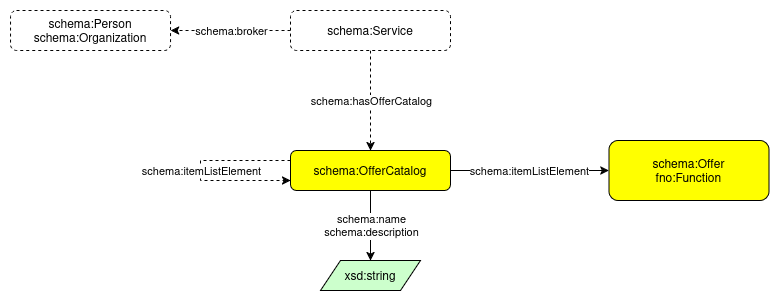

The diagram above was exported from draw.io. Its source (the exported page's mxGraphModel, read from the mxfile embedded in the PNG):
<mxGraphModel dx="2455" dy="935" grid="1" gridSize="10" guides="1" tooltips="1" connect="1" arrows="1" fold="1" page="1" pageScale="1" pageWidth="850" pageHeight="1100" math="0" shadow="0">
  <root>
    <mxCell id="0" />
    <mxCell id="1" parent="0" />
    <mxCell id="2" style="edgeStyle=orthogonalEdgeStyle;rounded=0;orthogonalLoop=1;jettySize=auto;html=1;dashed=1;" edge="1" source="15" target="4" parent="1">
      <mxGeometry relative="1" as="geometry">
        <Array as="points" />
        <mxPoint x="-230" y="2130" as="sourcePoint" />
      </mxGeometry>
    </mxCell>
    <mxCell id="3" value="schema:broker" style="edgeLabel;html=1;align=center;verticalAlign=middle;resizable=0;points=[];" connectable="0" vertex="1" parent="2">
      <mxGeometry relative="1" as="geometry">
        <mxPoint as="offset" />
      </mxGeometry>
    </mxCell>
    <mxCell id="4" value="schema:Person&#10;schema:Organization" style="graphMlID=n4;shape=rect;rounded=1;arcsize=30;strokeWidth=1.0;dashed=1;" vertex="1" parent="1">
      <mxGeometry x="-319.96" y="2120" width="160" height="40" as="geometry" />
    </mxCell>
    <mxCell id="5" value="schema:Offer&#10;fno:Function" style="graphMlID=n4;shape=rect;rounded=1;arcsize=30;fillColor=#ffff00;strokeColor=#000000;strokeWidth=1.0;fontSize=12;fontStyle=0" vertex="1" parent="1">
      <mxGeometry x="278.38" y="2250" width="160" height="60" as="geometry" />
    </mxCell>
    <mxCell id="6" style="rounded=0;orthogonalLoop=1;jettySize=auto;html=1;" edge="1" source="10" target="5" parent="1">
      <mxGeometry relative="1" as="geometry" />
    </mxCell>
    <mxCell id="7" value="schema:itemListElement" style="edgeLabel;html=1;align=center;verticalAlign=middle;resizable=0;points=[];" connectable="0" vertex="1" parent="6">
      <mxGeometry relative="1" as="geometry">
        <mxPoint as="offset" />
      </mxGeometry>
    </mxCell>
    <mxCell id="8" style="rounded=0;orthogonalLoop=1;jettySize=auto;html=1;" edge="1" source="10" target="16" parent="1">
      <mxGeometry relative="1" as="geometry">
        <mxPoint x="23.035909090909172" y="2370" as="targetPoint" />
      </mxGeometry>
    </mxCell>
    <mxCell id="9" value="&lt;div&gt;schema:name&lt;/div&gt;&lt;div&gt;schema:description&lt;br&gt;&lt;/div&gt;" style="edgeLabel;html=1;align=center;verticalAlign=middle;resizable=0;points=[];" connectable="0" vertex="1" parent="8">
      <mxGeometry relative="1" as="geometry">
        <mxPoint as="offset" />
      </mxGeometry>
    </mxCell>
    <mxCell id="10" value="schema:OfferCatalog" style="graphMlID=n4;shape=rect;rounded=1;arcsize=30;fillColor=#ffff00;strokeColor=#000000;strokeWidth=1.0;fontStyle=0" vertex="1" parent="1">
      <mxGeometry x="-40" y="2260" width="160" height="40" as="geometry" />
    </mxCell>
    <mxCell id="11" style="rounded=0;orthogonalLoop=1;jettySize=auto;html=1;dashed=1;edgeStyle=orthogonalEdgeStyle;" edge="1" source="10" target="10" parent="1">
      <mxGeometry relative="1" as="geometry">
        <mxPoint x="43.04" y="2410" as="sourcePoint" />
        <mxPoint x="-226.96" y="2310" as="targetPoint" />
        <Array as="points">
          <mxPoint x="-130" y="2280" />
        </Array>
      </mxGeometry>
    </mxCell>
    <mxCell id="12" value="schema:itemListElement" style="edgeLabel;html=1;align=center;verticalAlign=middle;resizable=0;points=[];" connectable="0" vertex="1" parent="11">
      <mxGeometry relative="1" as="geometry">
        <mxPoint as="offset" />
      </mxGeometry>
    </mxCell>
    <mxCell id="13" style="rounded=0;orthogonalLoop=1;jettySize=auto;html=1;dashed=1;" edge="1" source="15" target="10" parent="1">
      <mxGeometry relative="1" as="geometry">
        <mxPoint x="-140" y="2130" as="sourcePoint" />
        <mxPoint x="-50" y="2200" as="targetPoint" />
      </mxGeometry>
    </mxCell>
    <mxCell id="14" value="schema:hasOfferCatalog" style="edgeLabel;html=1;align=center;verticalAlign=middle;resizable=0;points=[];" connectable="0" vertex="1" parent="13">
      <mxGeometry relative="1" as="geometry">
        <mxPoint as="offset" />
      </mxGeometry>
    </mxCell>
    <mxCell id="15" value="schema:Service" style="graphMlID=n4;shape=rect;rounded=1;arcsize=30;strokeWidth=1.0;dashed=1;" vertex="1" parent="1">
      <mxGeometry x="-40" y="2120" width="160" height="40" as="geometry" />
    </mxCell>
    <mxCell id="16" value="xsd:string" style="graphMlID=n6;shape=parallelogram;fillColor=#ccffcc;strokeColor=#000000;strokeWidth=1.0" vertex="1" parent="1">
      <mxGeometry x="-9.999999999999972" y="2370" width="100" height="30" as="geometry" />
    </mxCell>
  </root>
</mxGraphModel>